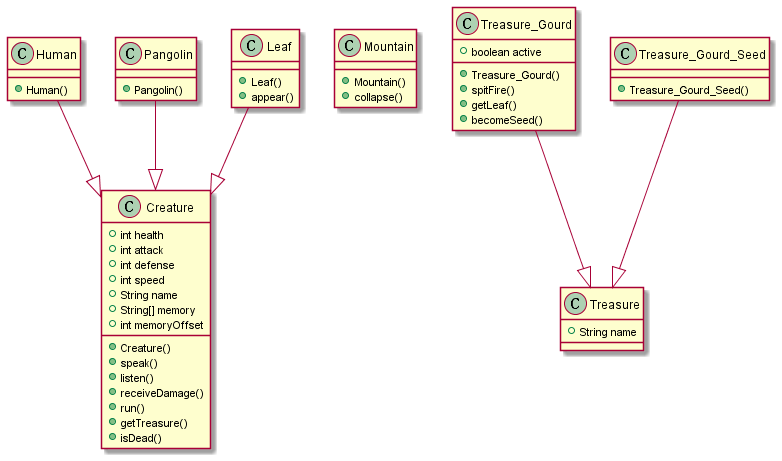

The diagram above was rendered by PlantUML. Its source (embedded in the PNG):
@startuml class

class Creature
{
    + int health
    + int attack
    + int defense
    + int speed
    + String name
    + String[] memory
    + int memoryOffset
    + Creature()
    + speak()
    + listen()
    + receiveDamage()
    + run()
    + getTreasure()
    + isDead()
}

class  Human
{
    + Human()
}

class Pangolin
{
    + Pangolin()
}

class Leaf
{
    + Leaf()
    + appear()
}

Human --|> Creature
Pangolin --|> Creature
Leaf --|> Creature

class Mountain
{
    + Mountain()
    + collapse()
}

class Treasure
{
    + String name
}

class Treasure_Gourd
{
    + boolean active
    + Treasure_Gourd()
    + spitFire()
    + getLeaf()
    + becomeSeed()
}

class Treasure_Gourd_Seed
{
    + Treasure_Gourd_Seed()
}

Treasure_Gourd --|> Treasure
Treasure_Gourd_Seed --|> Treasure

@enduml